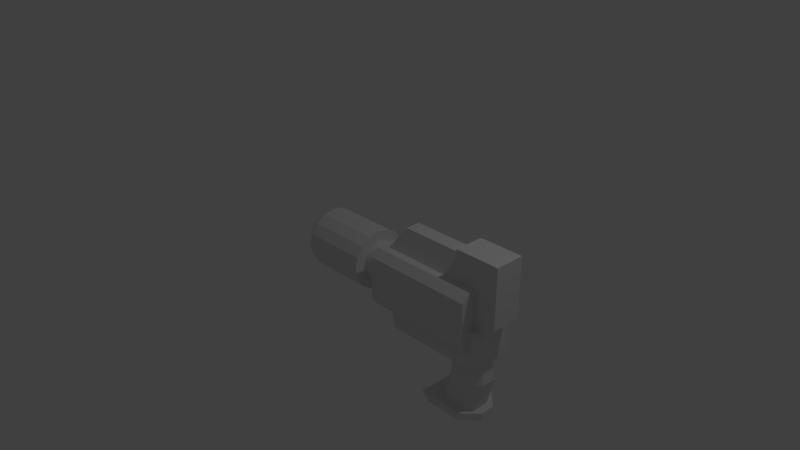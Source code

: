 # Source: Pistol.blend  (saved by Blender 2.79.0; exported with 4.5.12 LTS)
import bpy
from mathutils import Matrix  # noqa: F401  (used for matrix-valued properties, if any)

bpy.ops.wm.read_factory_settings(use_empty=True)
scene = bpy.context.scene
scene.name = 'Scene'

# ---- collections
col_collection_1 = bpy.data.collections.new('Collection 1'); scene.collection.children.link(col_collection_1)

# ---- world
world_world = bpy.data.worlds.new('World'); scene.world = world_world
world_world.color = (0.05088, 0.05088, 0.05088)
world_world.use_sun_shadow = False
world_world.sun_shadow_jitter_overblur = 0.0
world_world.cycles.sampling_method = 'MANUAL'

# ---- cameras
cam_camera = bpy.data.cameras.new('Camera')
cam_camera.clip_end = 100.0
cam_camera.lens = 35.0
cam_camera.sensor_width = 32.0
cam_camera.sensor_height = 18.0
cam_camera.ortho_scale = 7.314
cam_camera.dof.focus_distance = 0.0
cam_camera.dof.aperture_fstop = 128.0

# ---- lights
light_lamp = bpy.data.lights.new('Lamp', 'POINT')
light_lamp.transmission_factor = 0.0
light_lamp.cutoff_distance = 30.0
light_lamp.energy = 100.0
light_lamp.shadow_buffer_clip_start = 1.001
light_lamp.shadow_soft_size = 0.1
light_lamp.shadow_maximum_resolution = 0.006
light_lamp.use_absolute_resolution = True

# ---- meshes
me_cube_001 = bpy.data.meshes.new('Cube.001')
me_cube_001.from_pydata([(-0.5, 0.0, -0.4), (-0.5, 0.0, 0.4), (1.0, 0.0, -0.4), (1.0, 0.0, 0.4), (-0.5, -0.4, 0.3), (-0.5, -0.3, 0.4), (1.0, -0.3, 0.4), (1.0, -0.4, 0.3), (-0.5, -0.3, -0.4), (-0.5, -0.4, -0.3), (1.0, -0.4, -0.3), (1.0, -0.3, -0.4), (-0.4, -0.2, 0.4), (-0.2, -0.1, 0.7), (0.9, -0.2, 0.4), (0.7, -0.1, 0.7), (-0.4, 0.0, 0.4), (-0.2, 0.0, 0.7), (0.9, 0.0, 0.4), (0.7, 0.0, 0.7), (-0.4, -1.453e-07, 0.25), (-1.1, 1.234e-07, 0.25), (-0.4, -0.09567, 0.231), (-1.1, -0.09567, 0.231), (-0.4, -0.1768, 0.1768), (-1.1, -0.1768, 0.1768), (-0.4, -0.231, 0.09567), (-1.1, -0.231, 0.09567), (-0.4, -0.25, -1.57e-07), (-1.1, -0.25, 2.325e-07), (-0.4, -0.231, -0.09567), (-1.1, -0.231, -0.09567), (-0.4, -0.1768, -0.1768), (-1.1, -0.1768, -0.1768), (-0.4, -0.09567, -0.231), (-1.1, -0.09567, -0.231), (-0.4, -1.314e-07, -0.25), (-1.1, 1.373e-07, -0.25), (-0.2, 0.3, -0.6), (-0.3, 0.3, -0.1), (1.1, 0.3, -0.6), (1.1, 0.3, -0.1), (-0.2, 0.0, -0.6), (-0.3, 0.0, -0.1), (1.1, 0.0, -0.6), (1.1, 0.0, -0.1), (0.7, 0.2, -0.2), (0.7, 0.2, 0.8), (1.3, 0.2, 0.8), (0.7, 0.0, -0.2), (0.7, 0.0, 0.8), (1.3, 0.0, 0.8), (1.3, 0.2, 0.0), (1.1, 0.2, -0.2), (1.1, 0.0, -0.2), (1.3, 0.0, 0.0), (0.6, 0.0, -0.9), (1.1, 0.0, -0.9), (0.5, 0.0, -1.3), (0.6, 0.0, -0.2), (1.0, 0.0, -1.3), (1.0, 0.0, -0.2), (1.0, -0.1, -1.3), (0.898, -0.2, -1.3), (0.898, -0.2, -0.2), (1.0, -0.1, -0.2), (0.998, -0.2, -0.9), (1.1, -0.1, -0.9), (0.6015, -0.2, -1.3), (0.5, -0.1, -1.3), (0.6, -0.1, -0.2), (0.7015, -0.2, -0.2), (0.6, -0.1, -0.9), (0.7015, -0.2, -0.9), (0.4, 0.3, -1.4), (0.3, 0.3, -1.3), (0.4, 0.0, -1.4), (0.3, 0.0, -1.3), (1.1, 0.0, -1.4), (1.1, 0.0, -1.3), (0.9, 0.3, -1.4), (1.1, 0.1, -1.4), (1.1, 0.1, -1.3), (0.9, 0.3, -1.3)], [], [(3, 1, 5, 6), (10, 7, 4, 9), (2, 3, 6, 7, 10, 11), (6, 5, 4, 7), (0, 2, 11, 8), (8, 11, 10, 9), (8, 9, 4, 5, 1, 0), (18, 19, 15, 14), (14, 15, 13, 12), (16, 18, 14, 12), (19, 17, 13, 15), (12, 13, 17, 16), (20, 21, 23, 22), (22, 23, 25, 24), (24, 25, 27, 26), (26, 27, 29, 28), (28, 29, 31, 30), (30, 31, 33, 32), (32, 33, 35, 34), (34, 35, 37, 36), (42, 43, 39, 38), (38, 39, 41, 40), (41, 39, 43, 45), (38, 40, 44, 42), (40, 41, 45, 44), (49, 50, 47, 46), (52, 48, 51, 55), (48, 47, 50, 51), (46, 47, 48, 52, 53), (54, 53, 52, 55), (46, 53, 54, 49), (66, 64, 71, 73), (57, 61, 65, 67), (72, 70, 59, 56), (58, 60, 62, 63, 68, 69), (63, 66, 73, 68), (61, 59, 70, 71, 64, 65), (64, 66, 67, 65), (66, 63, 62, 67), (60, 57, 67, 62), (73, 71, 70, 72), (68, 73, 72, 69), (69, 72, 56, 58), (76, 77, 75, 74), (81, 82, 79, 78), (74, 75, 83, 80), (82, 83, 75, 77, 79), (82, 81, 80, 83), (74, 80, 81, 78, 76)])
me_cube_001.polygons.foreach_set('use_smooth', [0, 0, 0, 0, 0, 0, 0, 0, 0, 0, 0, 0, 1, 1, 1, 1, 1, 1, 1, 1, 0, 0, 0, 0, 0, 0, 0, 0, 0, 0, 0, 0, 0, 0, 0, 0, 0, 0, 0, 0, 0, 0, 0, 0, 0, 0, 0, 0, 0])
me_cube_001.use_remesh_preserve_volume = False
me_cube_001.use_remesh_preserve_attributes = False
me_cube_001.use_mirror_vertex_groups = False
me_cube_001.update()
me_cylinder_001 = bpy.data.meshes.new('Cylinder.001')
me_cylinder_001.from_pydata([(0.5, 0.4, -3.115e-07), (-0.4, 0.4, 3.115e-07), (0.5, 0.3696, 0.1531), (-0.4, 0.3696, 0.1531), (0.5, 0.2828, 0.2828), (-0.4, 0.2828, 0.2828), (0.5, 0.1531, 0.3696), (-0.4, 0.1531, 0.3696), (0.5, -2.325e-07, 0.4), (-0.4, 1.975e-07, 0.4), (0.5, -0.1531, 0.3696), (-0.4, -0.1531, 0.3696), (0.5, -0.2828, 0.2828), (-0.4, -0.2828, 0.2828), (0.5, -0.3696, 0.1531), (-0.4, -0.3696, 0.1531), (0.5, -0.4, -2.511e-07), (-0.4, -0.4, 3.719e-07), (0.5, -0.3696, -0.1531), (-0.4, -0.3696, -0.1531), (0.5, -0.2828, -0.2828), (-0.4, -0.2828, -0.2828), (0.5, -0.1531, -0.3696), (-0.4, -0.1531, -0.3696), (0.5, -2.102e-07, -0.4), (-0.4, 2.197e-07, -0.4), (0.5, 0.1531, -0.3696), (-0.4, 0.1531, -0.3696), (0.5, 0.2828, -0.2828), (-0.4, 0.2828, -0.2828), (0.5, 0.3696, -0.1531), (-0.4, 0.3696, -0.1531), (-0.5, 0.2956, 0.1225), (-0.5, 0.32, 3.198e-07), (-0.5, 0.2263, 0.2263), (-0.5, 0.1225, 0.2956), (-0.5, 2.067e-07, 0.32), (-0.5, -0.1225, 0.2956), (-0.5, -0.2263, 0.2263), (-0.5, -0.2956, 0.1225), (-0.5, -0.32, 3.681e-07), (-0.5, -0.2956, -0.1225), (-0.5, -0.2263, -0.2263), (-0.5, -0.1225, -0.2956), (-0.5, 2.245e-07, -0.32), (-0.5, 0.1225, -0.2956), (-0.5, 0.2263, -0.2263), (-0.5, 0.2956, -0.1225), (-0.5, 0.2365, 0.09797), (-0.5, 0.256, 3.232e-07), (-0.5, 0.181, 0.181), (-0.5, 0.09797, 0.2365), (-0.5, 2.082e-07, 0.256), (-0.5, -0.09797, 0.2365), (-0.5, -0.181, 0.181), (-0.5, -0.2365, 0.09797), (-0.5, -0.256, 3.619e-07), (-0.5, -0.2365, -0.09797), (-0.5, -0.181, -0.181), (-0.5, -0.09797, -0.2365), (-0.5, 2.225e-07, -0.256), (-0.5, 0.09797, -0.2365), (-0.5, 0.181, -0.181), (-0.5, 0.2365, -0.09797), (-0.1, 0.2365, 0.09797), (-0.1, 0.256, 3.232e-07), (-0.1, 0.181, 0.181), (-0.1, 0.09797, 0.2365), (-0.1, 2.082e-07, 0.256), (-0.1, -0.09797, 0.2365), (-0.1, -0.181, 0.181), (-0.1, -0.2365, 0.09797), (-0.1, -0.256, 3.619e-07), (-0.1, -0.2365, -0.09797), (-0.1, -0.181, -0.181), (-0.1, -0.09797, -0.2365), (-0.1, 2.225e-07, -0.256), (-0.1, 0.09797, -0.2365), (-0.1, 0.181, -0.181), (-0.1, 0.2365, -0.09797)], [], [(0, 1, 3, 2), (2, 3, 5, 4), (4, 5, 7, 6), (6, 7, 9, 8), (8, 9, 11, 10), (10, 11, 13, 12), (12, 13, 15, 14), (14, 15, 17, 16), (16, 17, 19, 18), (18, 19, 21, 20), (20, 21, 23, 22), (22, 23, 25, 24), (24, 25, 27, 26), (26, 27, 29, 28), (11, 9, 36, 37), (28, 29, 31, 30), (30, 31, 1, 0), (0, 2, 4, 6, 8, 10, 12, 14, 16, 18, 20, 22, 24, 26, 28, 30), (36, 35, 51, 52), (21, 19, 41, 42), (31, 29, 46, 47), (7, 5, 34, 35), (17, 15, 39, 40), (3, 1, 33, 32), (27, 25, 44, 45), (13, 11, 37, 38), (23, 21, 42, 43), (1, 31, 47, 33), (9, 7, 35, 36), (19, 17, 40, 41), (29, 27, 45, 46), (5, 3, 32, 34), (15, 13, 38, 39), (25, 23, 43, 44), (57, 56, 72, 73), (44, 43, 59, 60), (37, 36, 52, 53), (45, 44, 60, 61), (38, 37, 53, 54), (46, 45, 61, 62), (39, 38, 54, 55), (47, 46, 62, 63), (40, 39, 55, 56), (32, 33, 49, 48), (33, 47, 63, 49), (41, 40, 56, 57), (34, 32, 48, 50), (42, 41, 57, 58), (35, 34, 50, 51), (43, 42, 58, 59), (64, 65, 79, 78, 77, 76, 75, 74, 73, 72, 71, 70, 69, 68, 67, 66), (50, 48, 64, 66), (58, 57, 73, 74), (51, 50, 66, 67), (59, 58, 74, 75), (52, 51, 67, 68), (60, 59, 75, 76), (53, 52, 68, 69), (61, 60, 76, 77), (54, 53, 69, 70), (62, 61, 77, 78), (55, 54, 70, 71), (63, 62, 78, 79), (56, 55, 71, 72), (48, 49, 65, 64), (49, 63, 79, 65)])
me_cylinder_001.use_remesh_preserve_volume = False
me_cylinder_001.use_remesh_preserve_attributes = False
me_cylinder_001.use_mirror_vertex_groups = False
me_cylinder_001.update()

# ---- objects
ob_pistol = bpy.data.objects.new('Pistol', me_cube_001)
ob_cylinder_001 = bpy.data.objects.new('Cylinder.001', me_cylinder_001)
ob_lamp = bpy.data.objects.new('Lamp', light_lamp)
ob_camera = bpy.data.objects.new('Camera', cam_camera)

# ---- transforms, parenting, visibility, modifiers, constraints
ob_pistol.location = (1.0, 0.0, 0.0)
ob_pistol.lineart.crease_threshold = 0.0
_m = ob_pistol.modifiers.new('Mirror', 'MIRROR')
_m.use_axis = (False, True, False)
ob_cylinder_001.location = (-0.3, 0.0, 0.0)
ob_cylinder_001.lineart.crease_threshold = 0.0
ob_lamp.location = (4.076, 1.005, 5.904)
ob_lamp.rotation_euler = (0.6503, 0.05522, 1.866)
ob_lamp.lock_rotations_4d = False
ob_lamp.empty_display_type = 'ARROWS'
ob_lamp.color = (0.0, 0.0, 0.0, 0.0)
ob_lamp.lineart.crease_threshold = 0.0
ob_camera.location = (7.481, -6.508, 5.344)
ob_camera.rotation_euler = (1.109, 0.0, 0.8149)
ob_camera.lock_rotations_4d = False
ob_camera.empty_display_type = 'ARROWS'
ob_camera.color = (0.0, 0.0, 0.0, 0.0)
ob_camera.display_type = 'WIRE'
ob_camera.lineart.crease_threshold = 0.0

# ---- collection membership
col_collection_1.objects.link(ob_pistol)
col_collection_1.objects.link(ob_cylinder_001)
col_collection_1.objects.link(ob_lamp)
col_collection_1.objects.link(ob_camera)

# ---- scene / render settings (as saved in the file)
scene.camera = ob_camera
scene.frame_start = 1; scene.frame_end = 250; scene.frame_set(1)
scene.render.engine = 'BLENDER_EEVEE_NEXT'
scene.render.resolution_percentage = 50
scene.render.dither_intensity = 0.0
scene.cycles.use_denoising = False
scene.cycles.samples = 128
scene.cycles.sampling_pattern = 'TABULATED_SOBOL'
scene.cycles.use_adaptive_sampling = False
scene.cycles.use_light_tree = False
scene.cycles.blur_glossy = 0.0
scene.cycles.sample_clamp_indirect = 0.0
scene.view_settings.view_transform = 'Standard'
bpy.context.view_layer.update()

